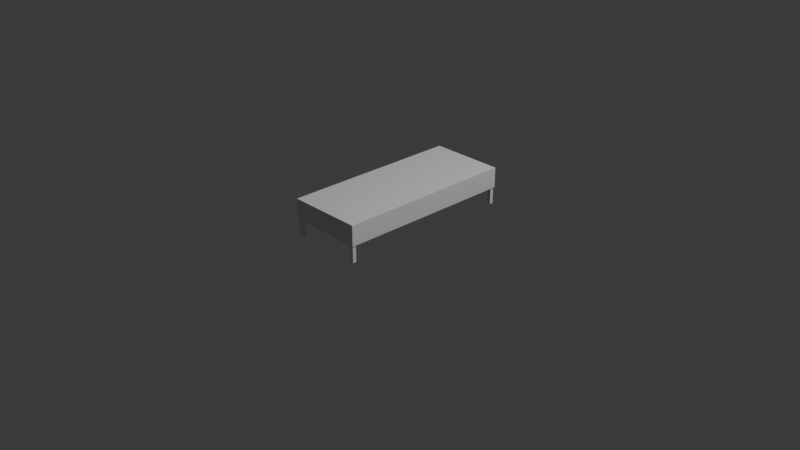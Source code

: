 # Source: bed_output.blend  (saved by Blender 4.5.88; exported with 4.5.12 LTS)
import bpy
from mathutils import Matrix  # noqa: F401  (used for matrix-valued properties, if any)

bpy.ops.wm.read_factory_settings(use_empty=True)
scene = bpy.context.scene
scene.name = 'Scene'

# ---- collections
col_collection = bpy.data.collections.new('Collection'); scene.collection.children.link(col_collection)
col_assets_furniture_bed_simple = bpy.data.collections.new('assets.furniture.bed_simple'); scene.collection.children.link(col_assets_furniture_bed_simple)

# ---- world
world_world = bpy.data.worlds.new('World'); scene.world = world_world
world_world.use_nodes = True; world_world.node_tree.nodes.clear()
_N = world_world.node_tree.nodes; _L = world_world.node_tree.links
n0 = _N.new('ShaderNodeOutputWorld'); n0.name = 'World Output'; n0.location = (200, 100)
n1 = _N.new('ShaderNodeBackground'); n1.name = 'Background'; n1.location = (-200, 100)
n1.inputs[0].default_value = (0.05088, 0.05088, 0.05088, 1.0)
_L.new(n1.outputs[0], n0.inputs[0])
n0.is_active_output = True
world_world.color = (0.05088, 0.05088, 0.05088)
world_world.sun_shadow_jitter_overblur = 0.0

# ---- cameras
cam_camera = bpy.data.cameras.new('Camera')
cam_camera.clip_end = 100.0
cam_camera.ortho_scale = 7.314

# ---- lights
light_light = bpy.data.lights.new('Light', 'POINT')
light_light.energy = 1000.0
light_light.shadow_soft_size = 0.1

# ---- meshes
me_unit_cube = bpy.data.meshes.new('__unit_cube__')
me_unit_cube.from_pydata([(-0.5, -0.5, -0.5), (0.5, -0.5, -0.5), (0.5, 0.5, -0.5), (-0.5, 0.5, -0.5), (-0.5, -0.5, 0.5), (0.5, -0.5, 0.5), (0.5, 0.5, 0.5), (-0.5, 0.5, 0.5)], [], [(0, 1, 2, 3), (4, 5, 6, 7), (0, 1, 5, 4), (1, 2, 6, 5), (2, 3, 7, 6), (3, 0, 4, 7)])
me_unit_cube.update()

# ---- objects
ob_light = bpy.data.objects.new('Light', light_light)
ob_camera = bpy.data.objects.new('Camera', cam_camera)
ob_assets_furniture_bed_simple__frame__anchor = bpy.data.objects.new('assets.furniture.bed_simple::frame::ANCHOR', None)
ob_assets_furniture_bed_simple__frame__0 = bpy.data.objects.new('assets.furniture.bed_simple::frame::0', me_unit_cube)
ob_assets_furniture_bed_simple__frame__1 = bpy.data.objects.new('assets.furniture.bed_simple::frame::1', me_unit_cube)
ob_assets_furniture_bed_simple__frame__2 = bpy.data.objects.new('assets.furniture.bed_simple::frame::2', me_unit_cube)
ob_assets_furniture_bed_simple__frame__3 = bpy.data.objects.new('assets.furniture.bed_simple::frame::3', me_unit_cube)
ob_assets_furniture_bed_simple__sleepsurface__anchor = bpy.data.objects.new('assets.furniture.bed_simple::sleepSurface::ANCHOR', None)
ob_assets_furniture_bed_simple__sleepsurface__0 = bpy.data.objects.new('assets.furniture.bed_simple::sleepSurface::0', me_unit_cube)

# ---- transforms, parenting, visibility, modifiers, constraints
ob_light.location = (4.076, 1.005, 5.904)
ob_light.rotation_euler = (0.6503, 0.05522, 1.866)
ob_light.lock_rotations_4d = False
ob_light.empty_display_type = 'ARROWS'
ob_light.color = (0.0, 0.0, 0.0, 0.0)
ob_light.lineart.crease_threshold = 0.0
ob_camera.location = (7.359, -6.926, 4.958)
ob_camera.rotation_euler = (1.109, 0.0, 0.8149)
ob_camera.lock_rotations_4d = False
ob_camera.empty_display_type = 'ARROWS'
ob_camera.color = (0.0, 0.0, 0.0, 0.0)
ob_camera.display_type = 'WIRE'
ob_camera.lineart.crease_threshold = 0.0
ob_assets_furniture_bed_simple__frame__anchor.location = (0.0, 0.0, 0.0)
ob_assets_furniture_bed_simple__frame__0.parent = ob_assets_furniture_bed_simple__frame__anchor
ob_assets_furniture_bed_simple__frame__0.location = (-0.3747, -0.9448, 0.089)
ob_assets_furniture_bed_simple__frame__0.scale = (0.0405, 0.0405, 0.178)
ob_assets_furniture_bed_simple__frame__1.parent = ob_assets_furniture_bed_simple__frame__anchor
ob_assets_furniture_bed_simple__frame__1.location = (0.3747, -0.9448, 0.089)
ob_assets_furniture_bed_simple__frame__1.scale = (0.0405, 0.0405, 0.178)
ob_assets_furniture_bed_simple__frame__2.parent = ob_assets_furniture_bed_simple__frame__anchor
ob_assets_furniture_bed_simple__frame__2.location = (-0.3747, 0.9448, 0.089)
ob_assets_furniture_bed_simple__frame__2.scale = (0.0405, 0.0405, 0.178)
ob_assets_furniture_bed_simple__frame__3.parent = ob_assets_furniture_bed_simple__frame__anchor
ob_assets_furniture_bed_simple__frame__3.location = (0.3747, 0.9448, 0.089)
ob_assets_furniture_bed_simple__frame__3.scale = (0.0405, 0.0405, 0.178)
ob_assets_furniture_bed_simple__sleepsurface__anchor.location = (0.0, 0.0, 0.0)
ob_assets_furniture_bed_simple__sleepsurface__0.parent = ob_assets_furniture_bed_simple__sleepsurface__anchor
ob_assets_furniture_bed_simple__sleepsurface__0.location = (0.0, 0.0, 0.29)
ob_assets_furniture_bed_simple__sleepsurface__0.scale = (0.81, 1.95, 0.22)

# ---- collection membership
col_collection.objects.link(ob_light)
col_collection.objects.link(ob_camera)
col_assets_furniture_bed_simple.objects.link(ob_assets_furniture_bed_simple__frame__anchor)
col_assets_furniture_bed_simple.objects.link(ob_assets_furniture_bed_simple__frame__0)
col_assets_furniture_bed_simple.objects.link(ob_assets_furniture_bed_simple__frame__1)
col_assets_furniture_bed_simple.objects.link(ob_assets_furniture_bed_simple__frame__2)
col_assets_furniture_bed_simple.objects.link(ob_assets_furniture_bed_simple__frame__3)
col_assets_furniture_bed_simple.objects.link(ob_assets_furniture_bed_simple__sleepsurface__anchor)
col_assets_furniture_bed_simple.objects.link(ob_assets_furniture_bed_simple__sleepsurface__0)

# ---- scene / render settings (as saved in the file)
scene.camera = ob_camera
scene.frame_start = 1; scene.frame_end = 250; scene.frame_set(1)
scene.render.engine = 'BLENDER_EEVEE_NEXT'
bpy.context.view_layer.update()
